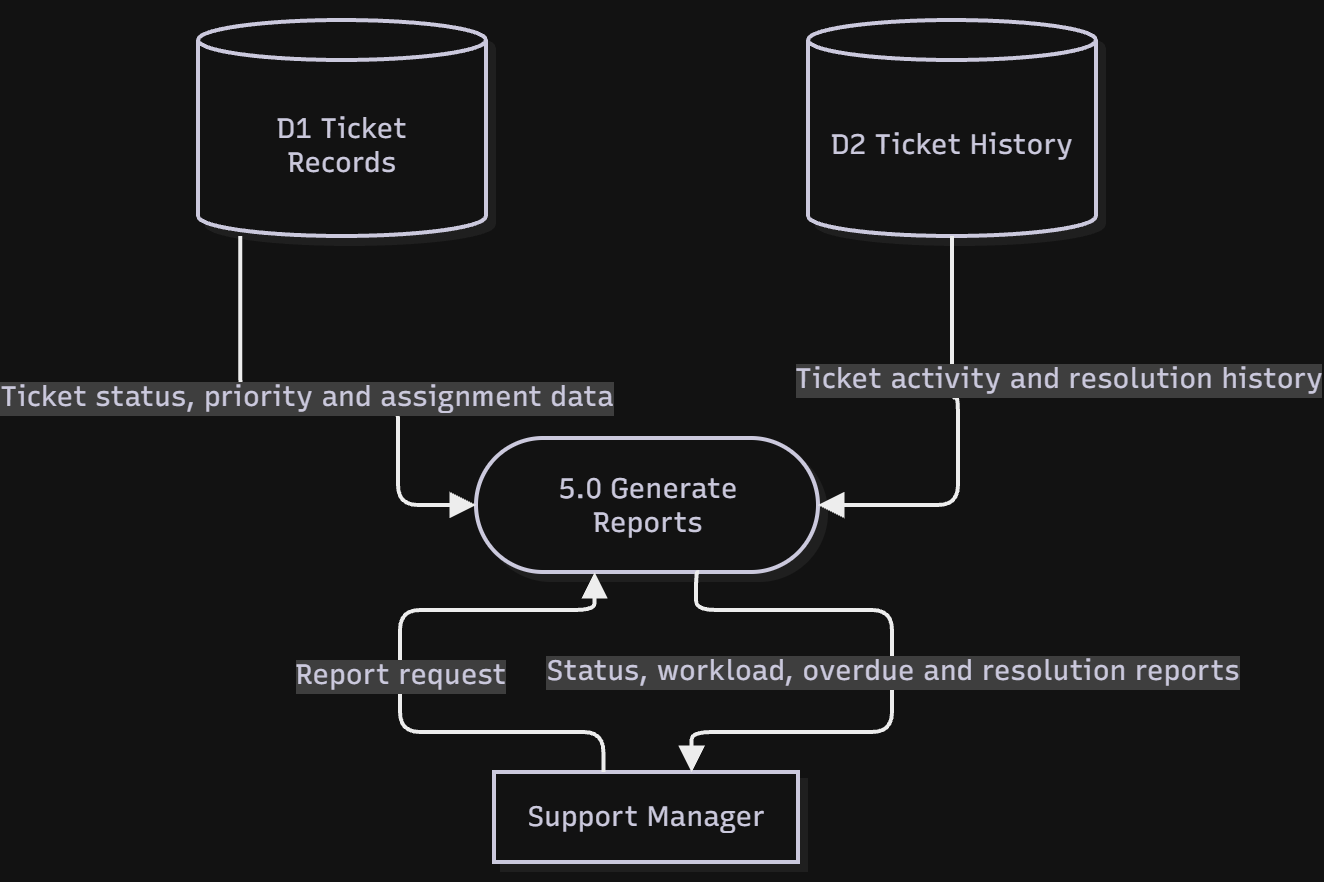

The diagram above was exported from draw.io. Its source (the exported page's mxGraphModel, read from the mxfile embedded in the PNG):
<mxGraphModel dx="2199" dy="562" grid="1" gridSize="10" guides="1" tooltips="1" connect="1" arrows="1" fold="1" page="1" pageScale="1" pageWidth="1169" pageHeight="827" math="0" shadow="0">
  <root>
    <mxCell id="0" />
    <mxCell id="1" parent="0" />
    <UserObject label="" mermaidData="{&#10;  &quot;data&quot;: &quot;flowchart TB\n    M[Support Manager]\n\n    P5([5.0 Generate Reports])\n\n    D1[(D1 Ticket Records)]\n    D2[(D2 Ticket History)]\n\n    D1 --&gt;|Ticket status, priority and assignment data| P5\n    D2 --&gt;|Ticket activity and resolution history| P5\n    M --&gt;|Report request| P5\n    P5 --&gt;|Status, workload, overdue and resolution reports| M&quot;,&#10;  &quot;config&quot;: null,&#10;  &quot;version&quot;: &quot;12&quot;&#10;}" id="BB7RkQtjzXgVNO0q9CkT-1">
      <mxCell connectable="0" parent="1" style="group;transparentBounds=1;editIcon=1;lockedGroup=0;groupPadding=10;" vertex="1">
        <mxGeometry as="geometry" />
      </mxCell>
    </UserObject>
    <UserObject label="Support Manager" mermaidId="n:M" mermaidBaseStyle="html=1;whiteSpace=wrap;strokeWidth=2;fillColor=#ffffff;strokeColor=#28253D;fontColor=#28253D;fontFamily=Recursive;fontSize=14;shadow=1;shadowColor=#000000;shadowOffsetX=4;shadowOffsetY=4;shadowBlur=0;shadowOpacity=6;" mermaidBaseValue="Support Manager" id="BB7RkQtjzXgVNO0q9CkT-2">
      <mxCell parent="BB7RkQtjzXgVNO0q9CkT-1" style="html=1;whiteSpace=wrap;strokeWidth=2;fillColor=#ffffff;strokeColor=#28253D;fontColor=#28253D;fontFamily=Recursive;fontSize=14;shadow=1;shadowColor=#000000;shadowOffsetX=4;shadowOffsetY=4;shadowBlur=0;shadowOpacity=6;fontSource=https%3A%2F%2Ffonts.googleapis.com%2Fcss%3Ffamily%3DRecursive;" vertex="1">
        <mxGeometry height="45" width="152" x="178" y="406" as="geometry" />
      </mxCell>
    </UserObject>
    <UserObject label="5.0 Generate Reports" mermaidId="n:P5" mermaidBaseStyle="html=1;rounded=1;whiteSpace=wrap;arcSize=50;strokeWidth=2;fillColor=#ffffff;strokeColor=#28253D;fontColor=#28253D;fontFamily=Recursive;fontSize=14;shadow=1;shadowColor=#000000;shadowOffsetX=4;shadowOffsetY=4;shadowBlur=0;shadowOpacity=6;" mermaidBaseValue="5.0 Generate Reports" id="BB7RkQtjzXgVNO0q9CkT-3">
      <mxCell parent="BB7RkQtjzXgVNO0q9CkT-1" style="html=1;rounded=1;whiteSpace=wrap;arcSize=50;strokeWidth=2;fillColor=#ffffff;strokeColor=#28253D;fontColor=#28253D;fontFamily=Recursive;fontSize=14;shadow=1;shadowColor=#000000;shadowOffsetX=4;shadowOffsetY=4;shadowBlur=0;shadowOpacity=6;labelWidth=120;fontSource=https%3A%2F%2Ffonts.googleapis.com%2Fcss%3Ffamily%3DRecursive;" vertex="1">
        <mxGeometry height="67" width="171" x="169" y="239" as="geometry" />
      </mxCell>
    </UserObject>
    <UserObject label="D1 Ticket Records" mermaidId="n:D1" mermaidBaseStyle="html=1;shape=cylinder3;boundedLbl=1;backgroundOutline=1;size=10;strokeWidth=2;whiteSpace=wrap;fillColor=#ffffff;strokeColor=#28253D;fontColor=#28253D;fontFamily=Recursive;fontSize=14;shadow=1;shadowColor=#000000;shadowOffsetX=4;shadowOffsetY=4;shadowBlur=0;shadowOpacity=6;" mermaidBaseValue="D1 Ticket Records" id="BB7RkQtjzXgVNO0q9CkT-4">
      <mxCell parent="BB7RkQtjzXgVNO0q9CkT-1" style="html=1;shape=cylinder3;boundedLbl=1;backgroundOutline=1;size=10;strokeWidth=2;whiteSpace=wrap;fillColor=#ffffff;strokeColor=#28253D;fontColor=#28253D;fontFamily=Recursive;fontSize=14;shadow=1;shadowColor=#000000;shadowOffsetX=4;shadowOffsetY=4;shadowBlur=0;shadowOpacity=6;labelWidth=120;fontSource=https%3A%2F%2Ffonts.googleapis.com%2Fcss%3Ffamily%3DRecursive;" vertex="1">
        <mxGeometry height="108" width="144" x="30" y="30" as="geometry" />
      </mxCell>
    </UserObject>
    <UserObject label="D2 Ticket History" mermaidId="n:D2" mermaidBaseStyle="html=1;shape=cylinder3;boundedLbl=1;backgroundOutline=1;size=10;strokeWidth=2;whiteSpace=wrap;fillColor=#ffffff;strokeColor=#28253D;fontColor=#28253D;fontFamily=Recursive;fontSize=14;shadow=1;shadowColor=#000000;shadowOffsetX=4;shadowOffsetY=4;shadowBlur=0;shadowOpacity=6;" mermaidBaseValue="D2 Ticket History" id="BB7RkQtjzXgVNO0q9CkT-5">
      <mxCell parent="BB7RkQtjzXgVNO0q9CkT-1" style="html=1;shape=cylinder3;boundedLbl=1;backgroundOutline=1;size=10;strokeWidth=2;whiteSpace=wrap;fillColor=#ffffff;strokeColor=#28253D;fontColor=#28253D;fontFamily=Recursive;fontSize=14;shadow=1;shadowColor=#000000;shadowOffsetX=4;shadowOffsetY=4;shadowBlur=0;shadowOpacity=6;labelWidth=120;fontSource=https%3A%2F%2Ffonts.googleapis.com%2Fcss%3Ffamily%3DRecursive;" vertex="1">
        <mxGeometry height="108" width="144" x="335" y="30" as="geometry" />
      </mxCell>
    </UserObject>
    <UserObject label="Ticket status, priority and assignment data" mermaidId="e:D1-&gt;P5#0" mermaidBaseStyle="edgeStyle=orthogonalEdgeStyle;rounded=1;curved=0;startArrow=none;endArrow=block;endSize=8;jumpStyle=arc;jumpSize=12;strokeColor=#000000;html=1;fontSize=16;labelBackgroundColor=#cccccc;fontFamily=Recursive;fontColor=#28253D;exitX=0.5;exitY=1;entryX=0.35;entryY=0;strokeWidth=2;targetPerimeterSpacing=4;" mermaidBaseValue="Ticket status, priority and assignment data" id="BB7RkQtjzXgVNO0q9CkT-6">
      <mxCell edge="1" parent="BB7RkQtjzXgVNO0q9CkT-1" style="edgeStyle=orthogonalEdgeStyle;rounded=1;curved=0;startArrow=none;endArrow=block;endSize=8;jumpStyle=arc;jumpSize=12;strokeColor=#000000;html=1;fontSize=14;labelBackgroundColor=#cccccc;fontFamily=Recursive;fontColor=#28253D;exitX=0.5;exitY=1;entryX=0;entryY=0.5;strokeWidth=2;targetPerimeterSpacing=4;fontSource=https%3A%2F%2Ffonts.googleapis.com%2Fcss%3Ffamily%3DRecursive;entryDx=0;entryDy=0;" target="BB7RkQtjzXgVNO0q9CkT-3">
        <mxGeometry relative="1" x="-0.0967" as="geometry">
          <Array as="points">
            <mxPoint x="51.1" y="219" />
            <mxPoint x="130" y="219" />
            <mxPoint x="130" y="272.5" />
          </Array>
          <mxPoint x="51.1" y="138" as="sourcePoint" />
          <mxPoint x="177.9499999999999" y="239" as="targetPoint" />
        </mxGeometry>
      </mxCell>
    </UserObject>
    <UserObject label="Ticket activity and resolution history" mermaidId="e:D2-&gt;P5#0" mermaidBaseStyle="edgeStyle=orthogonalEdgeStyle;rounded=1;curved=0;startArrow=none;endArrow=block;endSize=8;jumpStyle=arc;jumpSize=12;strokeColor=#000000;html=1;fontSize=16;labelBackgroundColor=#cccccc;fontFamily=Recursive;fontColor=#28253D;exitX=0.5;exitY=1;entryX=0.65;entryY=0;strokeWidth=2;targetPerimeterSpacing=4;" mermaidBaseValue="Ticket activity and resolution history" id="BB7RkQtjzXgVNO0q9CkT-7">
      <mxCell edge="1" parent="BB7RkQtjzXgVNO0q9CkT-1" source="BB7RkQtjzXgVNO0q9CkT-5" style="edgeStyle=orthogonalEdgeStyle;rounded=1;curved=0;startArrow=none;endArrow=block;endSize=8;jumpStyle=arc;jumpSize=12;strokeColor=#000000;html=1;fontSize=14;labelBackgroundColor=#cccccc;fontFamily=Recursive;fontColor=#28253D;exitX=0.5;exitY=1;strokeWidth=2;targetPerimeterSpacing=4;fontSource=https%3A%2F%2Ffonts.googleapis.com%2Fcss%3Ffamily%3DRecursive;">
        <mxGeometry relative="1" x="-0.306" y="53" as="geometry">
          <mxPoint as="offset" />
          <Array as="points">
            <mxPoint x="407" y="219" />
            <mxPoint x="410" y="219" />
            <mxPoint x="410" y="272.5" />
          </Array>
          <mxPoint x="340" y="272.5" as="targetPoint" />
        </mxGeometry>
      </mxCell>
    </UserObject>
    <UserObject label="Report request" mermaidId="e:M-&gt;P5#0" mermaidBaseStyle="edgeStyle=orthogonalEdgeStyle;rounded=1;curved=0;startArrow=none;endArrow=block;endSize=8;jumpStyle=arc;jumpSize=12;strokeColor=#000000;html=1;fontSize=16;labelBackgroundColor=#cccccc;fontFamily=Recursive;fontColor=#28253D;exitX=0.36;exitY=0;entryX=0.35;entryY=0.99;strokeWidth=2;targetPerimeterSpacing=4;" mermaidBaseValue="Report request" id="BB7RkQtjzXgVNO0q9CkT-8">
      <mxCell edge="1" parent="BB7RkQtjzXgVNO0q9CkT-1" source="BB7RkQtjzXgVNO0q9CkT-2" style="edgeStyle=orthogonalEdgeStyle;rounded=1;curved=0;startArrow=none;endArrow=block;endSize=8;jumpStyle=arc;jumpSize=12;strokeColor=#000000;html=1;fontSize=14;labelBackgroundColor=#cccccc;fontFamily=Recursive;fontColor=#28253D;exitX=0.36;exitY=0;entryX=0.35;entryY=0.99;strokeWidth=2;targetPerimeterSpacing=4;fontSource=https%3A%2F%2Ffonts.googleapis.com%2Fcss%3Ffamily%3DRecursive;" target="BB7RkQtjzXgVNO0q9CkT-3">
        <mxGeometry relative="1" as="geometry">
          <Array as="points">
            <mxPoint x="232" y="386" />
            <mxPoint x="131" y="386" />
            <mxPoint x="131" y="325" />
            <mxPoint x="229" y="325" />
          </Array>
        </mxGeometry>
      </mxCell>
    </UserObject>
    <UserObject label="Status, workload, overdue and resolution reports" mermaidId="e:P5-&gt;M#0" mermaidBaseStyle="edgeStyle=orthogonalEdgeStyle;rounded=1;curved=0;startArrow=none;endArrow=block;endSize=8;jumpStyle=arc;jumpSize=12;strokeColor=#000000;html=1;fontSize=16;labelBackgroundColor=#cccccc;fontFamily=Recursive;fontColor=#28253D;exitX=0.65;exitY=0.99;entryX=0.65;entryY=0;strokeWidth=2;targetPerimeterSpacing=4;" mermaidBaseValue="Status, workload, overdue and resolution reports" id="BB7RkQtjzXgVNO0q9CkT-9">
      <mxCell edge="1" parent="BB7RkQtjzXgVNO0q9CkT-1" source="BB7RkQtjzXgVNO0q9CkT-3" style="edgeStyle=orthogonalEdgeStyle;rounded=1;curved=0;startArrow=none;endArrow=block;endSize=8;jumpStyle=arc;jumpSize=12;strokeColor=#000000;html=1;fontSize=14;labelBackgroundColor=#cccccc;fontFamily=Recursive;fontColor=#28253D;exitX=0.65;exitY=0.99;entryX=0.65;entryY=0;strokeWidth=2;targetPerimeterSpacing=4;fontSource=https%3A%2F%2Ffonts.googleapis.com%2Fcss%3Ffamily%3DRecursive;" target="BB7RkQtjzXgVNO0q9CkT-2">
        <mxGeometry relative="1" as="geometry">
          <Array as="points">
            <mxPoint x="279" y="325" />
            <mxPoint x="377" y="325" />
            <mxPoint x="377" y="386" />
            <mxPoint x="276" y="386" />
          </Array>
        </mxGeometry>
      </mxCell>
    </UserObject>
  </root>
</mxGraphModel>